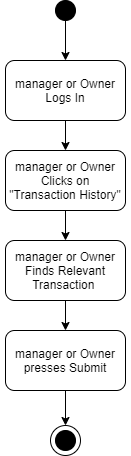

The diagram above was exported from draw.io. Its source (the exported page's mxGraphModel, read from the mxfile embedded in the PNG):
<mxGraphModel dx="1422" dy="737" grid="1" gridSize="10" guides="1" tooltips="1" connect="1" arrows="1" fold="1" page="1" pageScale="1" pageWidth="850" pageHeight="1100" math="0" shadow="0">
  <root>
    <mxCell id="0" />
    <mxCell id="1" parent="0" />
    <mxCell id="_cphNvKzyYIhk1NMf01a-1" value="" style="ellipse;whiteSpace=wrap;html=1;fillColor=#000000;" vertex="1" parent="1">
      <mxGeometry x="415" width="20" height="20" as="geometry" />
    </mxCell>
    <mxCell id="_cphNvKzyYIhk1NMf01a-2" value="" style="rounded=1;whiteSpace=wrap;html=1;fillColor=#FFFFFF;" vertex="1" parent="1">
      <mxGeometry x="365" y="60" width="120" height="60" as="geometry" />
    </mxCell>
    <mxCell id="_cphNvKzyYIhk1NMf01a-3" value="manager or Owner Logs In" style="text;html=1;strokeColor=none;fillColor=none;align=center;verticalAlign=middle;whiteSpace=wrap;rounded=0;" vertex="1" parent="1">
      <mxGeometry x="370" y="80" width="110" height="20" as="geometry" />
    </mxCell>
    <mxCell id="_cphNvKzyYIhk1NMf01a-4" value="" style="endArrow=classic;html=1;exitX=0.5;exitY=1;exitDx=0;exitDy=0;" edge="1" parent="1" source="_cphNvKzyYIhk1NMf01a-1">
      <mxGeometry width="50" height="50" relative="1" as="geometry">
        <mxPoint x="400" y="400" as="sourcePoint" />
        <mxPoint x="425" y="60" as="targetPoint" />
      </mxGeometry>
    </mxCell>
    <mxCell id="_cphNvKzyYIhk1NMf01a-5" value="" style="rounded=1;whiteSpace=wrap;html=1;fillColor=#FFFFFF;" vertex="1" parent="1">
      <mxGeometry x="365" y="150" width="120" height="60" as="geometry" />
    </mxCell>
    <mxCell id="_cphNvKzyYIhk1NMf01a-6" value="manager or Owner Clicks on &quot;Transaction History&quot;" style="text;html=1;strokeColor=none;fillColor=none;align=center;verticalAlign=middle;whiteSpace=wrap;rounded=0;" vertex="1" parent="1">
      <mxGeometry x="365" y="170" width="120" height="20" as="geometry" />
    </mxCell>
    <mxCell id="_cphNvKzyYIhk1NMf01a-7" value="" style="endArrow=classic;html=1;exitX=0.5;exitY=1;exitDx=0;exitDy=0;" edge="1" parent="1" source="_cphNvKzyYIhk1NMf01a-2">
      <mxGeometry width="50" height="50" relative="1" as="geometry">
        <mxPoint x="400" y="360" as="sourcePoint" />
        <mxPoint x="425" y="150" as="targetPoint" />
      </mxGeometry>
    </mxCell>
    <mxCell id="_cphNvKzyYIhk1NMf01a-8" value="" style="rounded=1;whiteSpace=wrap;html=1;fillColor=#FFFFFF;" vertex="1" parent="1">
      <mxGeometry x="365" y="240" width="120" height="60" as="geometry" />
    </mxCell>
    <mxCell id="_cphNvKzyYIhk1NMf01a-9" value="manager or Owner Finds Relevant Transaction&amp;nbsp;" style="text;html=1;strokeColor=none;fillColor=none;align=center;verticalAlign=middle;whiteSpace=wrap;rounded=0;" vertex="1" parent="1">
      <mxGeometry x="360" y="260" width="130" height="20" as="geometry" />
    </mxCell>
    <mxCell id="_cphNvKzyYIhk1NMf01a-10" value="" style="endArrow=classic;html=1;exitX=0.5;exitY=1;exitDx=0;exitDy=0;entryX=0.5;entryY=0;entryDx=0;entryDy=0;" edge="1" parent="1" source="_cphNvKzyYIhk1NMf01a-5" target="_cphNvKzyYIhk1NMf01a-8">
      <mxGeometry width="50" height="50" relative="1" as="geometry">
        <mxPoint x="400" y="330" as="sourcePoint" />
        <mxPoint x="450" y="280" as="targetPoint" />
      </mxGeometry>
    </mxCell>
    <mxCell id="_cphNvKzyYIhk1NMf01a-11" value="" style="rounded=1;whiteSpace=wrap;html=1;fillColor=#FFFFFF;" vertex="1" parent="1">
      <mxGeometry x="365" y="330" width="120" height="60" as="geometry" />
    </mxCell>
    <mxCell id="_cphNvKzyYIhk1NMf01a-12" value="&lt;span&gt;manager or Owner presses Submit&lt;/span&gt;" style="text;html=1;strokeColor=none;fillColor=none;align=center;verticalAlign=middle;whiteSpace=wrap;rounded=0;" vertex="1" parent="1">
      <mxGeometry x="370" y="350" width="110" height="20" as="geometry" />
    </mxCell>
    <mxCell id="_cphNvKzyYIhk1NMf01a-13" value="" style="endArrow=classic;html=1;exitX=0.5;exitY=1;exitDx=0;exitDy=0;" edge="1" parent="1" source="_cphNvKzyYIhk1NMf01a-8">
      <mxGeometry width="50" height="50" relative="1" as="geometry">
        <mxPoint x="400" y="300" as="sourcePoint" />
        <mxPoint x="425" y="330" as="targetPoint" />
      </mxGeometry>
    </mxCell>
    <mxCell id="_cphNvKzyYIhk1NMf01a-14" value="" style="ellipse;whiteSpace=wrap;html=1;fillColor=#000000;" vertex="1" parent="1">
      <mxGeometry x="415" y="430" width="20" height="20" as="geometry" />
    </mxCell>
    <mxCell id="_cphNvKzyYIhk1NMf01a-15" value="" style="ellipse;whiteSpace=wrap;html=1;fillColor=none;" vertex="1" parent="1">
      <mxGeometry x="410" y="425" width="30" height="30" as="geometry" />
    </mxCell>
    <mxCell id="_cphNvKzyYIhk1NMf01a-16" value="" style="endArrow=classic;html=1;exitX=0.5;exitY=1;exitDx=0;exitDy=0;entryX=0.5;entryY=0;entryDx=0;entryDy=0;" edge="1" parent="1" source="_cphNvKzyYIhk1NMf01a-11" target="_cphNvKzyYIhk1NMf01a-15">
      <mxGeometry width="50" height="50" relative="1" as="geometry">
        <mxPoint x="400" y="470" as="sourcePoint" />
        <mxPoint x="425" y="420" as="targetPoint" />
      </mxGeometry>
    </mxCell>
  </root>
</mxGraphModel>